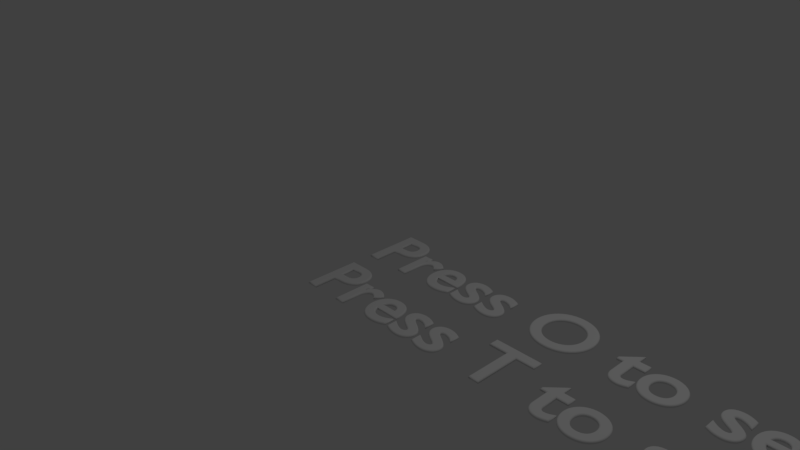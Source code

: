 # Source: TutorialPlacard.blend  (saved by Blender 2.79.0; exported with 4.5.12 LTS)
import bpy
from mathutils import Matrix  # noqa: F401  (used for matrix-valued properties, if any)

bpy.ops.wm.read_factory_settings(use_empty=True)
scene = bpy.context.scene
scene.name = 'Scene'

# ---- collections
col_collection_1 = bpy.data.collections.new('Collection 1'); scene.collection.children.link(col_collection_1)

# ---- world
world_world = bpy.data.worlds.new('World'); scene.world = world_world
world_world.color = (0.05088, 0.05088, 0.05088)
world_world.use_sun_shadow = False
world_world.sun_shadow_jitter_overblur = 0.0
world_world.cycles.sampling_method = 'MANUAL'

# ---- cameras
cam_camera = bpy.data.cameras.new('Camera')
cam_camera.clip_end = 100.0
cam_camera.lens = 35.0
cam_camera.sensor_width = 32.0
cam_camera.sensor_height = 18.0
cam_camera.ortho_scale = 7.314
cam_camera.dof.focus_distance = 0.0
cam_camera.dof.aperture_fstop = 128.0

# ---- lights
light_lamp = bpy.data.lights.new('Lamp', 'POINT')
light_lamp.transmission_factor = 0.0
light_lamp.cutoff_distance = 30.0
light_lamp.energy = 100.0
light_lamp.shadow_buffer_clip_start = 1.001
light_lamp.shadow_soft_size = 0.1
light_lamp.shadow_maximum_resolution = 0.006
light_lamp.use_absolute_resolution = True

# ---- curves / text
txt_text = bpy.data.curves.new('Text', 'FONT')
txt_text.dimensions = '2D'
txt_text.body = 'Press O to see your objective\nPress T to see the tutorial'
txt_text.use_path_clamp = True
txt_text.bevel_resolution = 32
txt_text.bevel_depth = 0.02

# ---- objects
ob_text = bpy.data.objects.new('Text', txt_text)
ob_lamp = bpy.data.objects.new('Lamp', light_lamp)
ob_camera = bpy.data.objects.new('Camera', cam_camera)

# ---- transforms, parenting, visibility, modifiers, constraints
ob_text.location = (0.0, 0.0, 0.0)
ob_text.lineart.crease_threshold = 0.0
ob_lamp.location = (4.076, 1.005, 5.904)
ob_lamp.rotation_euler = (0.6503, 0.05522, 1.866)
ob_lamp.lock_rotations_4d = False
ob_lamp.empty_display_type = 'ARROWS'
ob_lamp.color = (0.0, 0.0, 0.0, 0.0)
ob_lamp.lineart.crease_threshold = 0.0
ob_camera.location = (7.481, -6.508, 5.344)
ob_camera.rotation_euler = (1.109, 0.0, 0.8149)
ob_camera.lock_rotations_4d = False
ob_camera.empty_display_type = 'ARROWS'
ob_camera.color = (0.0, 0.0, 0.0, 0.0)
ob_camera.display_type = 'WIRE'
ob_camera.lineart.crease_threshold = 0.0

# ---- collection membership
col_collection_1.objects.link(ob_text)
col_collection_1.objects.link(ob_lamp)
col_collection_1.objects.link(ob_camera)

# ---- scene / render settings (as saved in the file)
scene.camera = ob_camera
scene.frame_start = 1; scene.frame_end = 250; scene.frame_set(1)
scene.render.engine = 'BLENDER_EEVEE_NEXT'
scene.render.resolution_percentage = 50
scene.render.dither_intensity = 0.0
scene.cycles.use_denoising = False
scene.cycles.samples = 128
scene.cycles.sampling_pattern = 'TABULATED_SOBOL'
scene.cycles.use_adaptive_sampling = False
scene.cycles.use_light_tree = False
scene.cycles.blur_glossy = 0.0
scene.cycles.sample_clamp_indirect = 0.0
scene.view_settings.view_transform = 'Standard'
bpy.context.view_layer.update()

